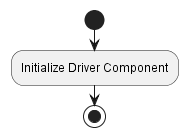

The diagram above was rendered by PlantUML. Its source (embedded in the PNG):
@startuml Activity_Diagram_1
start
:Initialize Driver Component;
stop
@enduml